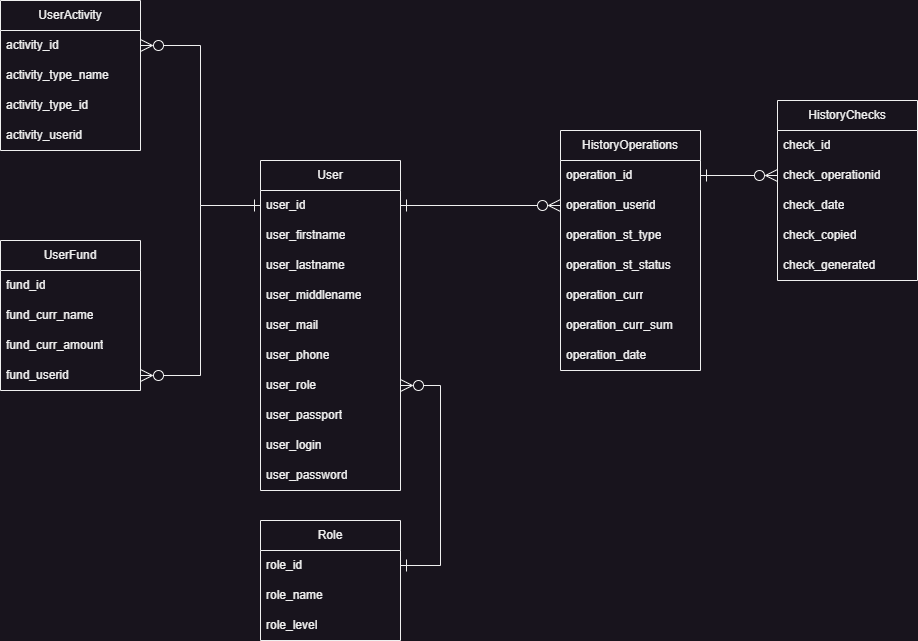

The diagram above was exported from draw.io. Its source (the exported page's mxGraphModel, read from the mxfile embedded in the PNG):
<mxGraphModel dx="1292" dy="1021" grid="1" gridSize="10" guides="1" tooltips="1" connect="1" arrows="1" fold="1" page="1" pageScale="1" pageWidth="827" pageHeight="1169" math="0" shadow="0">
  <root>
    <mxCell id="0" />
    <mxCell id="1" parent="0" />
    <mxCell id="IJNB8-QH6Q3y68FWv_1c-1" value="UserActivity" style="swimlane;fontStyle=0;childLayout=stackLayout;horizontal=1;startSize=30;horizontalStack=0;resizeParent=1;resizeParentMax=0;resizeLast=0;collapsible=1;marginBottom=0;whiteSpace=wrap;html=1;" vertex="1" parent="1">
      <mxGeometry x="50" y="120" width="140" height="150" as="geometry" />
    </mxCell>
    <mxCell id="IJNB8-QH6Q3y68FWv_1c-2" value="activity_id" style="text;strokeColor=none;fillColor=none;align=left;verticalAlign=middle;spacingLeft=4;spacingRight=4;overflow=hidden;points=[[0,0.5],[1,0.5]];portConstraint=eastwest;rotatable=0;whiteSpace=wrap;html=1;" vertex="1" parent="IJNB8-QH6Q3y68FWv_1c-1">
      <mxGeometry y="30" width="140" height="30" as="geometry" />
    </mxCell>
    <mxCell id="IJNB8-QH6Q3y68FWv_1c-3" value="activity_type_name" style="text;strokeColor=none;fillColor=none;align=left;verticalAlign=middle;spacingLeft=4;spacingRight=4;overflow=hidden;points=[[0,0.5],[1,0.5]];portConstraint=eastwest;rotatable=0;whiteSpace=wrap;html=1;" vertex="1" parent="IJNB8-QH6Q3y68FWv_1c-1">
      <mxGeometry y="60" width="140" height="30" as="geometry" />
    </mxCell>
    <mxCell id="IJNB8-QH6Q3y68FWv_1c-4" value="activity_type_id" style="text;strokeColor=none;fillColor=none;align=left;verticalAlign=middle;spacingLeft=4;spacingRight=4;overflow=hidden;points=[[0,0.5],[1,0.5]];portConstraint=eastwest;rotatable=0;whiteSpace=wrap;html=1;" vertex="1" parent="IJNB8-QH6Q3y68FWv_1c-1">
      <mxGeometry y="90" width="140" height="30" as="geometry" />
    </mxCell>
    <mxCell id="IJNB8-QH6Q3y68FWv_1c-6" value="activity_userid" style="text;strokeColor=none;fillColor=none;align=left;verticalAlign=middle;spacingLeft=4;spacingRight=4;overflow=hidden;points=[[0,0.5],[1,0.5]];portConstraint=eastwest;rotatable=0;whiteSpace=wrap;html=1;" vertex="1" parent="IJNB8-QH6Q3y68FWv_1c-1">
      <mxGeometry y="120" width="140" height="30" as="geometry" />
    </mxCell>
    <mxCell id="IJNB8-QH6Q3y68FWv_1c-7" value="UserFund" style="swimlane;fontStyle=0;childLayout=stackLayout;horizontal=1;startSize=30;horizontalStack=0;resizeParent=1;resizeParentMax=0;resizeLast=0;collapsible=1;marginBottom=0;whiteSpace=wrap;html=1;" vertex="1" parent="1">
      <mxGeometry x="50" y="360" width="140" height="150" as="geometry" />
    </mxCell>
    <mxCell id="IJNB8-QH6Q3y68FWv_1c-8" value="fund_id" style="text;strokeColor=none;fillColor=none;align=left;verticalAlign=middle;spacingLeft=4;spacingRight=4;overflow=hidden;points=[[0,0.5],[1,0.5]];portConstraint=eastwest;rotatable=0;whiteSpace=wrap;html=1;" vertex="1" parent="IJNB8-QH6Q3y68FWv_1c-7">
      <mxGeometry y="30" width="140" height="30" as="geometry" />
    </mxCell>
    <mxCell id="IJNB8-QH6Q3y68FWv_1c-9" value="fund_curr_name" style="text;strokeColor=none;fillColor=none;align=left;verticalAlign=middle;spacingLeft=4;spacingRight=4;overflow=hidden;points=[[0,0.5],[1,0.5]];portConstraint=eastwest;rotatable=0;whiteSpace=wrap;html=1;" vertex="1" parent="IJNB8-QH6Q3y68FWv_1c-7">
      <mxGeometry y="60" width="140" height="30" as="geometry" />
    </mxCell>
    <mxCell id="IJNB8-QH6Q3y68FWv_1c-10" value="fund_curr_amount" style="text;strokeColor=none;fillColor=none;align=left;verticalAlign=middle;spacingLeft=4;spacingRight=4;overflow=hidden;points=[[0,0.5],[1,0.5]];portConstraint=eastwest;rotatable=0;whiteSpace=wrap;html=1;" vertex="1" parent="IJNB8-QH6Q3y68FWv_1c-7">
      <mxGeometry y="90" width="140" height="30" as="geometry" />
    </mxCell>
    <mxCell id="IJNB8-QH6Q3y68FWv_1c-11" value="fund_userid" style="text;strokeColor=none;fillColor=none;align=left;verticalAlign=middle;spacingLeft=4;spacingRight=4;overflow=hidden;points=[[0,0.5],[1,0.5]];portConstraint=eastwest;rotatable=0;whiteSpace=wrap;html=1;" vertex="1" parent="IJNB8-QH6Q3y68FWv_1c-7">
      <mxGeometry y="120" width="140" height="30" as="geometry" />
    </mxCell>
    <mxCell id="IJNB8-QH6Q3y68FWv_1c-12" value="User" style="swimlane;fontStyle=0;childLayout=stackLayout;horizontal=1;startSize=30;horizontalStack=0;resizeParent=1;resizeParentMax=0;resizeLast=0;collapsible=1;marginBottom=0;whiteSpace=wrap;html=1;" vertex="1" parent="1">
      <mxGeometry x="310" y="280" width="140" height="330" as="geometry" />
    </mxCell>
    <mxCell id="IJNB8-QH6Q3y68FWv_1c-13" value="user_id" style="text;strokeColor=none;fillColor=none;align=left;verticalAlign=middle;spacingLeft=4;spacingRight=4;overflow=hidden;points=[[0,0.5],[1,0.5]];portConstraint=eastwest;rotatable=0;whiteSpace=wrap;html=1;" vertex="1" parent="IJNB8-QH6Q3y68FWv_1c-12">
      <mxGeometry y="30" width="140" height="30" as="geometry" />
    </mxCell>
    <mxCell id="IJNB8-QH6Q3y68FWv_1c-14" value="user_firstname" style="text;strokeColor=none;fillColor=none;align=left;verticalAlign=middle;spacingLeft=4;spacingRight=4;overflow=hidden;points=[[0,0.5],[1,0.5]];portConstraint=eastwest;rotatable=0;whiteSpace=wrap;html=1;" vertex="1" parent="IJNB8-QH6Q3y68FWv_1c-12">
      <mxGeometry y="60" width="140" height="30" as="geometry" />
    </mxCell>
    <mxCell id="IJNB8-QH6Q3y68FWv_1c-15" value="user_lastname" style="text;strokeColor=none;fillColor=none;align=left;verticalAlign=middle;spacingLeft=4;spacingRight=4;overflow=hidden;points=[[0,0.5],[1,0.5]];portConstraint=eastwest;rotatable=0;whiteSpace=wrap;html=1;" vertex="1" parent="IJNB8-QH6Q3y68FWv_1c-12">
      <mxGeometry y="90" width="140" height="30" as="geometry" />
    </mxCell>
    <mxCell id="IJNB8-QH6Q3y68FWv_1c-16" value="user_middlename" style="text;strokeColor=none;fillColor=none;align=left;verticalAlign=middle;spacingLeft=4;spacingRight=4;overflow=hidden;points=[[0,0.5],[1,0.5]];portConstraint=eastwest;rotatable=0;whiteSpace=wrap;html=1;" vertex="1" parent="IJNB8-QH6Q3y68FWv_1c-12">
      <mxGeometry y="120" width="140" height="30" as="geometry" />
    </mxCell>
    <mxCell id="IJNB8-QH6Q3y68FWv_1c-17" value="user_mail" style="text;strokeColor=none;fillColor=none;align=left;verticalAlign=middle;spacingLeft=4;spacingRight=4;overflow=hidden;points=[[0,0.5],[1,0.5]];portConstraint=eastwest;rotatable=0;whiteSpace=wrap;html=1;" vertex="1" parent="IJNB8-QH6Q3y68FWv_1c-12">
      <mxGeometry y="150" width="140" height="30" as="geometry" />
    </mxCell>
    <mxCell id="IJNB8-QH6Q3y68FWv_1c-23" value="user_phone&lt;span style=&quot;color: rgba(0, 0, 0, 0); font-family: monospace; font-size: 0px; text-wrap: nowrap;&quot;&gt;%3CmxGraphModel%3E%3Croot%3E%3CmxCell%20id%3D%220%22%2F%3E%3CmxCell%20id%3D%221%22%20parent%3D%220%22%2F%3E%3CmxCell%20id%3D%222%22%20value%3D%22user_mail%22%20style%3D%22text%3BstrokeColor%3Dnone%3BfillColor%3Dnone%3Balign%3Dleft%3BverticalAlign%3Dmiddle%3BspacingLeft%3D4%3BspacingRight%3D4%3Boverflow%3Dhidden%3Bpoints%3D%5B%5B0%2C0.5%5D%2C%5B1%2C0.5%5D%5D%3BportConstraint%3Deastwest%3Brotatable%3D0%3BwhiteSpace%3Dwrap%3Bhtml%3D1%3B%22%20vertex%3D%221%22%20parent%3D%221%22%3E%3CmxGeometry%20x%3D%22320%22%20y%3D%22430%22%20width%3D%22140%22%20height%3D%2230%22%20as%3D%22geometry%22%2F%3E%3C%2FmxCell%3E%3C%2Froot%3E%3C%2FmxGraphModel%3E&lt;/span&gt;" style="text;strokeColor=none;fillColor=none;align=left;verticalAlign=middle;spacingLeft=4;spacingRight=4;overflow=hidden;points=[[0,0.5],[1,0.5]];portConstraint=eastwest;rotatable=0;whiteSpace=wrap;html=1;" vertex="1" parent="IJNB8-QH6Q3y68FWv_1c-12">
      <mxGeometry y="180" width="140" height="30" as="geometry" />
    </mxCell>
    <mxCell id="IJNB8-QH6Q3y68FWv_1c-25" value="user_role" style="text;strokeColor=none;fillColor=none;align=left;verticalAlign=middle;spacingLeft=4;spacingRight=4;overflow=hidden;points=[[0,0.5],[1,0.5]];portConstraint=eastwest;rotatable=0;whiteSpace=wrap;html=1;" vertex="1" parent="IJNB8-QH6Q3y68FWv_1c-12">
      <mxGeometry y="210" width="140" height="30" as="geometry" />
    </mxCell>
    <mxCell id="IJNB8-QH6Q3y68FWv_1c-26" value="user_passport" style="text;strokeColor=none;fillColor=none;align=left;verticalAlign=middle;spacingLeft=4;spacingRight=4;overflow=hidden;points=[[0,0.5],[1,0.5]];portConstraint=eastwest;rotatable=0;whiteSpace=wrap;html=1;" vertex="1" parent="IJNB8-QH6Q3y68FWv_1c-12">
      <mxGeometry y="240" width="140" height="30" as="geometry" />
    </mxCell>
    <mxCell id="IJNB8-QH6Q3y68FWv_1c-27" value="user_login" style="text;strokeColor=none;fillColor=none;align=left;verticalAlign=middle;spacingLeft=4;spacingRight=4;overflow=hidden;points=[[0,0.5],[1,0.5]];portConstraint=eastwest;rotatable=0;whiteSpace=wrap;html=1;" vertex="1" parent="IJNB8-QH6Q3y68FWv_1c-12">
      <mxGeometry y="270" width="140" height="30" as="geometry" />
    </mxCell>
    <mxCell id="IJNB8-QH6Q3y68FWv_1c-28" value="user_password" style="text;strokeColor=none;fillColor=none;align=left;verticalAlign=middle;spacingLeft=4;spacingRight=4;overflow=hidden;points=[[0,0.5],[1,0.5]];portConstraint=eastwest;rotatable=0;whiteSpace=wrap;html=1;" vertex="1" parent="IJNB8-QH6Q3y68FWv_1c-12">
      <mxGeometry y="300" width="140" height="30" as="geometry" />
    </mxCell>
    <mxCell id="IJNB8-QH6Q3y68FWv_1c-19" style="edgeStyle=orthogonalEdgeStyle;rounded=0;orthogonalLoop=1;jettySize=auto;html=1;exitX=0;exitY=0.5;exitDx=0;exitDy=0;entryX=1;entryY=0.5;entryDx=0;entryDy=0;endArrow=ERzeroToMany;endFill=0;endSize=10;" edge="1" parent="1" source="IJNB8-QH6Q3y68FWv_1c-13" target="IJNB8-QH6Q3y68FWv_1c-2">
      <mxGeometry relative="1" as="geometry" />
    </mxCell>
    <mxCell id="IJNB8-QH6Q3y68FWv_1c-20" style="edgeStyle=orthogonalEdgeStyle;rounded=0;orthogonalLoop=1;jettySize=auto;html=1;exitX=0;exitY=0.5;exitDx=0;exitDy=0;entryX=1;entryY=0.5;entryDx=0;entryDy=0;endArrow=ERzeroToMany;endFill=0;strokeWidth=1;endSize=10;startArrow=ERone;startFill=0;startSize=10;" edge="1" parent="1" source="IJNB8-QH6Q3y68FWv_1c-13" target="IJNB8-QH6Q3y68FWv_1c-11">
      <mxGeometry relative="1" as="geometry" />
    </mxCell>
    <mxCell id="IJNB8-QH6Q3y68FWv_1c-29" value="Role" style="swimlane;fontStyle=0;childLayout=stackLayout;horizontal=1;startSize=30;horizontalStack=0;resizeParent=1;resizeParentMax=0;resizeLast=0;collapsible=1;marginBottom=0;whiteSpace=wrap;html=1;" vertex="1" parent="1">
      <mxGeometry x="310" y="640" width="140" height="120" as="geometry" />
    </mxCell>
    <mxCell id="IJNB8-QH6Q3y68FWv_1c-30" value="role_id" style="text;strokeColor=none;fillColor=none;align=left;verticalAlign=middle;spacingLeft=4;spacingRight=4;overflow=hidden;points=[[0,0.5],[1,0.5]];portConstraint=eastwest;rotatable=0;whiteSpace=wrap;html=1;" vertex="1" parent="IJNB8-QH6Q3y68FWv_1c-29">
      <mxGeometry y="30" width="140" height="30" as="geometry" />
    </mxCell>
    <mxCell id="IJNB8-QH6Q3y68FWv_1c-31" value="role_name" style="text;strokeColor=none;fillColor=none;align=left;verticalAlign=middle;spacingLeft=4;spacingRight=4;overflow=hidden;points=[[0,0.5],[1,0.5]];portConstraint=eastwest;rotatable=0;whiteSpace=wrap;html=1;" vertex="1" parent="IJNB8-QH6Q3y68FWv_1c-29">
      <mxGeometry y="60" width="140" height="30" as="geometry" />
    </mxCell>
    <mxCell id="IJNB8-QH6Q3y68FWv_1c-32" value="role_level" style="text;strokeColor=none;fillColor=none;align=left;verticalAlign=middle;spacingLeft=4;spacingRight=4;overflow=hidden;points=[[0,0.5],[1,0.5]];portConstraint=eastwest;rotatable=0;whiteSpace=wrap;html=1;" vertex="1" parent="IJNB8-QH6Q3y68FWv_1c-29">
      <mxGeometry y="90" width="140" height="30" as="geometry" />
    </mxCell>
    <mxCell id="IJNB8-QH6Q3y68FWv_1c-34" style="edgeStyle=orthogonalEdgeStyle;rounded=0;orthogonalLoop=1;jettySize=auto;html=1;exitX=1;exitY=0.5;exitDx=0;exitDy=0;entryX=1;entryY=0.5;entryDx=0;entryDy=0;endArrow=ERzeroToMany;endFill=0;endSize=10;startSize=10;startArrow=ERone;startFill=0;" edge="1" parent="1" source="IJNB8-QH6Q3y68FWv_1c-30" target="IJNB8-QH6Q3y68FWv_1c-25">
      <mxGeometry relative="1" as="geometry">
        <Array as="points">
          <mxPoint x="490" y="685" />
          <mxPoint x="490" y="505" />
        </Array>
      </mxGeometry>
    </mxCell>
    <mxCell id="IJNB8-QH6Q3y68FWv_1c-35" value="HistoryOperations" style="swimlane;fontStyle=0;childLayout=stackLayout;horizontal=1;startSize=30;horizontalStack=0;resizeParent=1;resizeParentMax=0;resizeLast=0;collapsible=1;marginBottom=0;whiteSpace=wrap;html=1;" vertex="1" parent="1">
      <mxGeometry x="610" y="250" width="140" height="240" as="geometry" />
    </mxCell>
    <mxCell id="IJNB8-QH6Q3y68FWv_1c-36" value="operation_id" style="text;strokeColor=none;fillColor=none;align=left;verticalAlign=middle;spacingLeft=4;spacingRight=4;overflow=hidden;points=[[0,0.5],[1,0.5]];portConstraint=eastwest;rotatable=0;whiteSpace=wrap;html=1;" vertex="1" parent="IJNB8-QH6Q3y68FWv_1c-35">
      <mxGeometry y="30" width="140" height="30" as="geometry" />
    </mxCell>
    <mxCell id="IJNB8-QH6Q3y68FWv_1c-37" value="operation_userid" style="text;strokeColor=none;fillColor=none;align=left;verticalAlign=middle;spacingLeft=4;spacingRight=4;overflow=hidden;points=[[0,0.5],[1,0.5]];portConstraint=eastwest;rotatable=0;whiteSpace=wrap;html=1;" vertex="1" parent="IJNB8-QH6Q3y68FWv_1c-35">
      <mxGeometry y="60" width="140" height="30" as="geometry" />
    </mxCell>
    <mxCell id="IJNB8-QH6Q3y68FWv_1c-38" value="operation_st_type&lt;span style=&quot;color: rgba(0, 0, 0, 0); font-family: monospace; font-size: 0px; text-wrap: nowrap;&quot;&gt;%3CmxGraphModel%3E%3Croot%3E%3CmxCell%20id%3D%220%22%2F%3E%3CmxCell%20id%3D%221%22%20parent%3D%220%22%2F%3E%3CmxCell%20id%3D%222%22%20value%3D%22role_level%22%20style%3D%22text%3BstrokeColor%3Dnone%3BfillColor%3Dnone%3Balign%3Dleft%3BverticalAlign%3Dmiddle%3BspacingLeft%3D4%3BspacingRight%3D4%3Boverflow%3Dhidden%3Bpoints%3D%5B%5B0%2C0.5%5D%2C%5B1%2C0.5%5D%5D%3BportConstraint%3Deastwest%3Brotatable%3D0%3BwhiteSpace%3Dwrap%3Bhtml%3D1%3B%22%20vertex%3D%221%22%20parent%3D%221%22%3E%3CmxGeometry%20x%3D%22310%22%20y%3D%22730%22%20width%3D%22140%22%20height%3D%2230%22%20as%3D%22geometry%22%2F%3E%3C%2FmxCell%3E%3C%2Froot%3E%3C%2FmxGraphModel%3E&lt;/span&gt;" style="text;strokeColor=none;fillColor=none;align=left;verticalAlign=middle;spacingLeft=4;spacingRight=4;overflow=hidden;points=[[0,0.5],[1,0.5]];portConstraint=eastwest;rotatable=0;whiteSpace=wrap;html=1;" vertex="1" parent="IJNB8-QH6Q3y68FWv_1c-35">
      <mxGeometry y="90" width="140" height="30" as="geometry" />
    </mxCell>
    <mxCell id="IJNB8-QH6Q3y68FWv_1c-40" value="operation_st_status" style="text;strokeColor=none;fillColor=none;align=left;verticalAlign=middle;spacingLeft=4;spacingRight=4;overflow=hidden;points=[[0,0.5],[1,0.5]];portConstraint=eastwest;rotatable=0;whiteSpace=wrap;html=1;" vertex="1" parent="IJNB8-QH6Q3y68FWv_1c-35">
      <mxGeometry y="120" width="140" height="30" as="geometry" />
    </mxCell>
    <mxCell id="IJNB8-QH6Q3y68FWv_1c-42" value="operation_curr" style="text;strokeColor=none;fillColor=none;align=left;verticalAlign=middle;spacingLeft=4;spacingRight=4;overflow=hidden;points=[[0,0.5],[1,0.5]];portConstraint=eastwest;rotatable=0;whiteSpace=wrap;html=1;" vertex="1" parent="IJNB8-QH6Q3y68FWv_1c-35">
      <mxGeometry y="150" width="140" height="30" as="geometry" />
    </mxCell>
    <mxCell id="IJNB8-QH6Q3y68FWv_1c-41" value="operation_curr_sum" style="text;strokeColor=none;fillColor=none;align=left;verticalAlign=middle;spacingLeft=4;spacingRight=4;overflow=hidden;points=[[0,0.5],[1,0.5]];portConstraint=eastwest;rotatable=0;whiteSpace=wrap;html=1;" vertex="1" parent="IJNB8-QH6Q3y68FWv_1c-35">
      <mxGeometry y="180" width="140" height="30" as="geometry" />
    </mxCell>
    <mxCell id="IJNB8-QH6Q3y68FWv_1c-43" value="operation_date" style="text;strokeColor=none;fillColor=none;align=left;verticalAlign=middle;spacingLeft=4;spacingRight=4;overflow=hidden;points=[[0,0.5],[1,0.5]];portConstraint=eastwest;rotatable=0;whiteSpace=wrap;html=1;" vertex="1" parent="IJNB8-QH6Q3y68FWv_1c-35">
      <mxGeometry y="210" width="140" height="30" as="geometry" />
    </mxCell>
    <mxCell id="IJNB8-QH6Q3y68FWv_1c-39" style="edgeStyle=orthogonalEdgeStyle;rounded=0;orthogonalLoop=1;jettySize=auto;html=1;entryX=0;entryY=0.5;entryDx=0;entryDy=0;endArrow=ERzeroToMany;endFill=0;endSize=10;startSize=10;startArrow=ERone;startFill=0;" edge="1" parent="1" source="IJNB8-QH6Q3y68FWv_1c-13" target="IJNB8-QH6Q3y68FWv_1c-37">
      <mxGeometry relative="1" as="geometry" />
    </mxCell>
    <mxCell id="IJNB8-QH6Q3y68FWv_1c-44" value="HistoryChecks" style="swimlane;fontStyle=0;childLayout=stackLayout;horizontal=1;startSize=30;horizontalStack=0;resizeParent=1;resizeParentMax=0;resizeLast=0;collapsible=1;marginBottom=0;whiteSpace=wrap;html=1;" vertex="1" parent="1">
      <mxGeometry x="827" y="220" width="140" height="180" as="geometry" />
    </mxCell>
    <mxCell id="IJNB8-QH6Q3y68FWv_1c-45" value="check_id" style="text;strokeColor=none;fillColor=none;align=left;verticalAlign=middle;spacingLeft=4;spacingRight=4;overflow=hidden;points=[[0,0.5],[1,0.5]];portConstraint=eastwest;rotatable=0;whiteSpace=wrap;html=1;" vertex="1" parent="IJNB8-QH6Q3y68FWv_1c-44">
      <mxGeometry y="30" width="140" height="30" as="geometry" />
    </mxCell>
    <mxCell id="IJNB8-QH6Q3y68FWv_1c-46" value="check_operationid" style="text;strokeColor=none;fillColor=none;align=left;verticalAlign=middle;spacingLeft=4;spacingRight=4;overflow=hidden;points=[[0,0.5],[1,0.5]];portConstraint=eastwest;rotatable=0;whiteSpace=wrap;html=1;" vertex="1" parent="IJNB8-QH6Q3y68FWv_1c-44">
      <mxGeometry y="60" width="140" height="30" as="geometry" />
    </mxCell>
    <mxCell id="IJNB8-QH6Q3y68FWv_1c-47" value="check_date" style="text;strokeColor=none;fillColor=none;align=left;verticalAlign=middle;spacingLeft=4;spacingRight=4;overflow=hidden;points=[[0,0.5],[1,0.5]];portConstraint=eastwest;rotatable=0;whiteSpace=wrap;html=1;" vertex="1" parent="IJNB8-QH6Q3y68FWv_1c-44">
      <mxGeometry y="90" width="140" height="30" as="geometry" />
    </mxCell>
    <mxCell id="IJNB8-QH6Q3y68FWv_1c-50" value="check_copied" style="text;strokeColor=none;fillColor=none;align=left;verticalAlign=middle;spacingLeft=4;spacingRight=4;overflow=hidden;points=[[0,0.5],[1,0.5]];portConstraint=eastwest;rotatable=0;whiteSpace=wrap;html=1;" vertex="1" parent="IJNB8-QH6Q3y68FWv_1c-44">
      <mxGeometry y="120" width="140" height="30" as="geometry" />
    </mxCell>
    <mxCell id="IJNB8-QH6Q3y68FWv_1c-49" value="check_generated" style="text;strokeColor=none;fillColor=none;align=left;verticalAlign=middle;spacingLeft=4;spacingRight=4;overflow=hidden;points=[[0,0.5],[1,0.5]];portConstraint=eastwest;rotatable=0;whiteSpace=wrap;html=1;" vertex="1" parent="IJNB8-QH6Q3y68FWv_1c-44">
      <mxGeometry y="150" width="140" height="30" as="geometry" />
    </mxCell>
    <mxCell id="IJNB8-QH6Q3y68FWv_1c-48" style="edgeStyle=orthogonalEdgeStyle;rounded=0;orthogonalLoop=1;jettySize=auto;html=1;exitX=1;exitY=0.5;exitDx=0;exitDy=0;entryX=0;entryY=0.5;entryDx=0;entryDy=0;endSize=10;startSize=10;endArrow=ERzeroToMany;endFill=0;startArrow=ERone;startFill=0;" edge="1" parent="1" source="IJNB8-QH6Q3y68FWv_1c-36" target="IJNB8-QH6Q3y68FWv_1c-46">
      <mxGeometry relative="1" as="geometry" />
    </mxCell>
  </root>
</mxGraphModel>